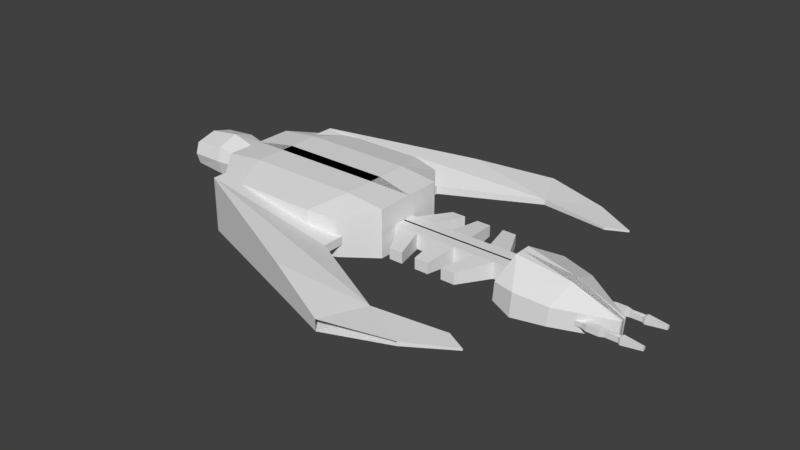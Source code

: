 # Source: ship.6.blend  (saved by Blender 2.79.0; exported with 4.5.12 LTS)
import bpy
from mathutils import Matrix  # noqa: F401  (used for matrix-valued properties, if any)

bpy.ops.wm.read_factory_settings(use_empty=True)
scene = bpy.context.scene
scene.name = 'Scene'

# ---- collections
col_collection_3 = bpy.data.collections.new('Collection 3'); scene.collection.children.link(col_collection_3)

# ---- world
world_world = bpy.data.worlds.new('World'); scene.world = world_world
world_world.color = (0.05088, 0.05088, 0.05088)
world_world.use_sun_shadow = False
world_world.sun_shadow_jitter_overblur = 0.0
world_world.cycles.sampling_method = 'MANUAL'

# ---- meshes
me_cube_033 = bpy.data.meshes.new('Cube.033')
me_cube_033.from_pydata([(-1.126, 0.659, 18.41), (-1.126, 0.659, 31.54), (1.941, 2.418, 22.83), (1.941, 2.418, 25.5), (0.8736, 0.659, 23.97), (0.8736, 0.659, 25.97), (2.886, 2.139, 23.86), (2.886, 2.139, 24.84), (-1.126, 1.129, 18.41), (-1.126, 1.129, 31.54), (0.8736, 1.129, 23.97), (0.8736, 1.129, 25.97), (2.201, 1.795, 25.23), (0.897, 1.979, 21.38), (2.201, 1.795, 23.9), (0.897, 1.979, 28.11), (3.505, 1.782, 24.62), (3.505, 1.782, 24.2), (3.217, 1.638, 24.22), (3.217, 1.638, 24.78)], [], [(13, 15, 3, 2), (17, 16, 19, 18), (10, 11, 5, 4), (4, 5, 1, 0), (8, 10, 4, 0), (11, 9, 1, 5), (12, 15, 9, 11), (13, 14, 10, 8), (14, 12, 11, 10), (0, 1, 9, 8), (6, 7, 16, 17), (8, 9, 15, 13), (7, 3, 15, 12), (2, 6, 14, 13), (7, 12, 19, 16), (14, 6, 17, 18), (12, 14, 18, 19)])
_uv = me_cube_033.uv_layers.new(name='UVMap')
_uv.uv.foreach_set('vector', [0.7933, -0.3623, 0.7933, 1.252, 0.4272, 0.6267, 0.4272, -0.0144, -1.075, 0.6862, -1.075, 0.5869, -0.9704, 0.548, -0.9704, 0.6821, 1.834, -1.075, 1.804, -0.751, 1.655, -0.7401, 1.684, -1.064, -0.1515, 0.741, -0.1515, 0.2614, 0.4272, -1.074, 0.4272, 2.075, 0.3595, 2.074, -0.2192, 0.7405, -0.1515, 0.741, 0.4272, 2.075, 1.804, -0.751, 1.834, 0.5001, 1.684, 0.511, 1.655, -0.7401, -0.6992, 0.4401, -0.3483, -0.2518, 0.3595, -1.075, -0.2192, 0.2609, -0.3483, 1.362, -0.6992, 0.7592, -0.2192, 0.7405, 0.3595, 2.074, -0.6992, 0.7592, -0.6992, 0.4401, -0.2192, 0.2609, -0.2192, 0.7405, 1.503, 2.074, 1.503, -1.075, 1.655, -1.075, 1.655, 2.074, 1.794, 0.511, 1.794, 0.7473, 1.655, 0.6936, 1.655, 0.5943, 1.503, -1.075, 1.503, 2.074, 0.7933, 1.252, 0.7933, -0.3623, 1.911, -0.2016, 1.834, -0.4794, 2.075, -1.075, 2.025, -0.3817, -0.7137, 1.014, -0.9469, 0.7688, -0.6992, 0.7592, -0.3483, 1.362, 1.911, -0.2016, 2.025, -0.3817, 2.075, -0.1265, 2.027, -0.05078, -0.6992, 0.7592, -0.9469, 0.7688, -1.075, 0.6862, -0.9704, 0.6821, -0.6992, 0.4401, -0.6992, 0.7592, -0.9704, 0.6821, -0.9704, 0.548])
me_cube_033.use_remesh_preserve_volume = False
me_cube_033.use_remesh_preserve_attributes = False
me_cube_033.use_mirror_vertex_groups = False
me_cube_033.update()
me_cube_037 = bpy.data.meshes.new('Cube.037')
me_cube_037.from_pydata([(-1.961, -0.4059, -3.64), (-1.961, -0.4059, 3.682), (-1.961, 0.03258, -3.64), (-1.961, 0.03258, 3.682), (1.948, -0.4059, -3.64), (1.948, -0.4059, 3.682), (1.948, 0.03258, -3.64), (1.948, 0.03258, 3.682), (1.389, 0.03258, -3.64), (0.8309, 0.03258, -3.64), (0.2726, 0.03258, -3.64), (-0.2857, 0.03258, -3.64), (-0.8441, 0.03258, -3.64), (-1.402, 0.03258, -3.64), (-1.402, 0.03258, 3.682), (-0.8441, 0.03258, 3.682), (-0.2857, 0.03258, 3.682), (0.2726, 0.03258, 3.682), (0.8309, 0.03258, 3.682), (1.389, 0.03258, 3.682), (-1.402, -0.4059, -3.64), (-0.8441, -0.4059, -3.64), (-0.2857, -0.4059, -3.64), (0.2726, -0.4059, -3.64), (0.8309, -0.4059, -3.64), (1.389, -0.4059, -3.64), (1.389, -0.4059, 3.682), (0.8309, -0.4059, 3.682), (0.2726, -0.4059, 3.682), (-0.2857, -0.4059, 3.682), (-0.8441, -0.4059, 3.682), (-1.402, -0.4059, 3.682), (-0.9545, -1.508, -2.465), (-0.5753, -1.508, -2.465), (-0.1962, -1.508, -2.465), (0.183, -1.508, -2.465), (0.5622, -1.508, -2.465), (0.9413, -1.508, -2.465), (0.9413, -1.508, 2.507), (0.5622, -1.508, 2.507), (0.183, -1.508, 2.507), (-0.1962, -1.508, 2.507), (-0.5753, -1.508, 2.507), (-0.9545, -1.508, 2.507)], [], [(0, 1, 3, 2), (8, 19, 7, 6), (6, 7, 5, 4), (20, 31, 1, 0), (8, 6, 4, 25), (14, 3, 1, 31), (7, 19, 26, 5), (19, 18, 27, 26), (18, 17, 28, 27), (17, 16, 29, 28), (16, 15, 30, 29), (15, 14, 31, 30), (2, 13, 20, 0), (13, 12, 21, 20), (12, 11, 22, 21), (11, 10, 23, 22), (10, 9, 24, 23), (9, 8, 25, 24), (4, 5, 26, 25), (28, 29, 41, 40), (24, 27, 28, 23), (31, 20, 32, 43), (22, 29, 30, 21), (24, 25, 37, 36), (2, 3, 14, 13), (13, 14, 15, 12), (12, 15, 16, 11), (11, 16, 17, 10), (10, 17, 18, 9), (9, 18, 19, 8), (37, 38, 39, 36), (35, 40, 41, 34), (33, 42, 43, 32), (23, 28, 40, 35), (22, 23, 35, 34), (29, 22, 34, 41), (26, 27, 39, 38), (25, 26, 38, 37), (21, 30, 42, 33), (30, 31, 43, 42), (20, 21, 33, 32), (27, 24, 36, 39)])
_uv = me_cube_037.uv_layers.new(name='UVMap')
_uv.uv.foreach_set('vector', [-0.4538, 0.5504, -0.4538, 1.612, -0.5184, 1.612, -0.5184, 0.5504, -0.1065, 0.5504, -0.1065, -0.5112, -0.0241, -0.5112, -0.0241, 0.5504, -0.3899, 0.5504, -0.3899, 1.612, -0.4538, 1.612, -0.4538, 0.5504, 1.275, 0.5504, 1.275, -0.5112, 1.358, -0.5112, 1.358, 0.5504, -0.2605, 1.036, -0.2605, 1.117, -0.3252, 1.117, -0.3252, 1.036, -0.3252, 1.036, -0.3252, 1.117, -0.3899, 1.117, -0.3899, 1.036, -0.3252, 0.5504, -0.3252, 0.6313, -0.3899, 0.6313, -0.3899, 0.5504, -0.3252, 0.6313, -0.3252, 0.7123, -0.3899, 0.7123, -0.3899, 0.6313, -0.3252, 0.7123, -0.3252, 0.7932, -0.3899, 0.7932, -0.3899, 0.7123, -0.3252, 0.7932, -0.3252, 0.8742, -0.3899, 0.8742, -0.3899, 0.7932, -0.3252, 0.8742, -0.3252, 0.9551, -0.3899, 0.9551, -0.3899, 0.8742, -0.3252, 0.9551, -0.3252, 1.036, -0.3899, 1.036, -0.3899, 0.9551, -0.2605, 0.5504, -0.2605, 0.6313, -0.3252, 0.6313, -0.3252, 0.5504, -0.2605, 0.6313, -0.2605, 0.7123, -0.3252, 0.7123, -0.3252, 0.6313, -0.2605, 0.7123, -0.2605, 0.7932, -0.3252, 0.7932, -0.3252, 0.7123, -0.2605, 0.7932, -0.2605, 0.8742, -0.3252, 0.8742, -0.3252, 0.7932, -0.2605, 0.8742, -0.2605, 0.9551, -0.3252, 0.9551, -0.3252, 0.8742, -0.2605, 0.9551, -0.2605, 1.036, -0.3252, 1.036, -0.3252, 0.9551, 1.193, 0.5504, 1.193, -0.5112, 1.275, -0.5112, 1.275, 0.5504, 1.358, -0.5112, 1.44, -0.5112, 1.427, -0.3409, 1.371, -0.3409, 1.44, 0.5504, 1.44, -0.5112, 1.522, -0.5112, 1.522, 0.5504, 0.6354, 0.5504, 0.6354, -0.5112, 0.7943, -0.3409, 0.7943, 0.3801, -0.6008, 1.612, -0.6008, 0.5504, -0.5184, 0.5504, -0.5184, 1.612, 1.031, 0.5504, 0.9488, 0.5504, 1.015, 0.3801, 1.071, 0.3801, -0.6008, 0.5504, -0.6008, -0.5112, -0.5184, -0.5112, -0.5184, 0.5504, -0.5184, 0.5504, -0.5184, -0.5112, -0.436, -0.5112, -0.436, 0.5504, -0.436, 0.5504, -0.436, -0.5112, -0.3536, -0.5112, -0.3536, 0.5504, -0.3536, 0.5504, -0.3536, -0.5112, -0.2712, -0.5112, -0.2712, 0.5504, -0.2712, 0.5504, -0.2712, -0.5112, -0.1889, -0.5112, -0.1889, 0.5504, -0.1889, 0.5504, -0.1889, -0.5112, -0.1065, -0.5112, -0.1065, 0.5504, 1.015, 0.3801, 1.015, -0.3409, 1.071, -0.3409, 1.071, 0.3801, 1.371, 0.3801, 1.371, -0.3409, 1.427, -0.3409, 1.427, 0.3801, 1.071, 0.3801, 1.071, -0.3409, 1.127, -0.3409, 1.127, 0.3801, 0.4738, -0.5112, 0.4738, 0.5504, 0.3111, 0.3801, 0.3111, -0.3409, 1.44, 0.5504, 1.358, 0.5504, 1.371, 0.3801, 1.427, 0.3801, 0.4738, 0.5504, 0.4738, -0.5112, 0.6354, -0.3409, 0.6354, 0.3801, 0.9488, -0.5112, 1.031, -0.5112, 1.071, -0.3409, 1.015, -0.3409, 0.1467, -0.5112, 0.1467, 0.5504, -0.0241, 0.3801, -0.0241, -0.3409, 0.9488, -0.5112, 0.9488, 0.5504, 0.7943, 0.3801, 0.7943, -0.3409, 1.11, -0.5112, 1.193, -0.5112, 1.127, -0.3409, 1.071, -0.3409, 1.193, 0.5504, 1.11, 0.5504, 1.071, 0.3801, 1.127, 0.3801, 0.1467, 0.5504, 0.1467, -0.5112, 0.3111, -0.3409, 0.3111, 0.3801])
me_cube_037.use_remesh_preserve_volume = False
me_cube_037.use_remesh_preserve_attributes = False
me_cube_037.use_mirror_vertex_groups = False
me_cube_037.update()
me_cube_038 = bpy.data.meshes.new('Cube.038')
me_cube_038.from_pydata([(-2.236, 1.584, -0.7062), (-2.236, 1.584, -0.01426), (0.09956, 1.584, -0.7062), (0.09956, 1.584, -0.01426), (-2.117, 0.0, -0.6274), (-2.117, 0.0, 0.6274), (2.272, -0.054, -0.8205), (2.272, -0.054, -0.1632), (-2.117, 0.4269, 0.6274), (2.272, 0.1696, -0.8205), (-2.117, 0.4269, -0.6274), (2.272, 0.1696, -0.1632), (-1.299, 1.876, -0.8341), (-1.299, 1.876, 0.06751), (0.1932, -0.2363, 0.4287), (0.1932, -0.2363, -0.8975), (0.1932, 0.2149, -0.8975), (0.1932, 0.2149, 0.4287)], [], [(10, 8, 1, 0), (12, 13, 3, 2), (17, 8, 5, 14), (16, 9, 6, 15), (9, 11, 7, 6), (2, 3, 11, 9), (12, 2, 9, 16), (13, 1, 8, 17), (4, 5, 8, 10), (3, 13, 17, 11), (0, 12, 16, 10), (10, 16, 15, 4), (11, 17, 14, 7), (0, 1, 13, 12)])
_uv = me_cube_038.uv_layers.new(name='UVMap')
_uv.uv.foreach_set('vector', [2.112, -0.3156, 1.449, -0.2724, 1.758, -1.1, 2.124, -1.124, 1.449, 1.515, 0.9715, 1.515, 1.015, 0.5234, 1.381, 0.5234, -0.2938, 0.6004, -0.2812, -1.014, -0.05977, -0.9818, -0.05977, 0.6349, 0.7339, 0.329, 0.6434, -1.108, 0.7612, -1.124, 0.9715, 0.2968, 1.567, 0.02329, 1.567, 0.4797, 1.449, 0.4797, 1.449, 0.02329, 1.381, 0.5234, 1.015, 0.5234, 1.094, -1.124, 1.442, -1.124, -0.05977, 1.479, 0.01683, 0.4958, 0.6434, -1.108, 0.7339, 0.329, -1.124, -0.5135, -0.938, -1.124, -0.2812, -1.014, -0.2938, 0.6004, 2.124, -0.01988, 1.46, 0.02329, 1.449, -0.2724, 2.112, -0.3156, -1.042, 0.4732, -1.124, -0.5135, -0.2938, 0.6004, -0.4205, 2.081, 0.1446, 2.108, -0.05977, 1.479, 0.7339, 0.329, 0.7467, 1.945, 0.7467, 1.945, 0.7339, 0.329, 0.9715, 0.2968, 0.9715, 1.915, -0.4205, 2.081, -0.2938, 0.6004, -0.05977, 0.6349, -0.3045, 2.098, 1.381, 2.124, 1.015, 2.124, 0.9715, 1.515, 1.449, 1.515])
me_cube_038.use_remesh_preserve_volume = False
me_cube_038.use_remesh_preserve_attributes = False
me_cube_038.use_mirror_vertex_groups = False
me_cube_038.update()
me_cube_040 = bpy.data.meshes.new('Cube.040')
me_cube_040.from_pydata([(-1.577, 1.288, -0.4674), (-1.577, 1.288, 0.4674), (1.577, 1.288, -0.4674), (1.577, 1.288, 0.4674), (-2.117, 0.0, -0.6274), (-2.117, 0.0, 0.6274), (2.117, 0.0, -0.6274), (2.117, 0.0, 0.6274), (-2.117, 0.6938, 0.6274), (2.117, 0.6938, -0.6274), (-2.117, 0.6938, -0.6274), (2.117, 0.6938, 0.6274), (0.9303, 1.401, -0.5513), (0.0, 1.401, -0.5513), (-0.9303, 1.401, -0.5513), (-0.9303, 1.401, 0.5513), (0.0, 1.401, 0.5513), (0.9303, 1.401, 0.5513), (-1.249, -0.1186, 0.7401), (0.0, -0.1186, 0.7401), (1.249, -0.1186, 0.7401), (1.249, -0.1186, -0.7401), (0.0, -0.1186, -0.7401), (-1.249, -0.1186, -0.7401), (1.249, 0.6997, -0.7401), (0.0, 0.6997, -0.7401), (-1.249, 0.6997, -0.7401), (-1.249, 0.6997, 0.7401), (0.0, 0.6997, 0.7401), (1.249, 0.6997, 0.7401)], [], [(10, 8, 1, 0), (12, 17, 3, 2), (27, 8, 5, 18), (24, 9, 6, 21), (9, 11, 7, 6), (2, 3, 11, 9), (12, 2, 9, 24), (15, 1, 8, 27), (4, 5, 8, 10), (3, 17, 29, 11), (17, 16, 28, 29), (16, 15, 27, 28), (0, 14, 26, 10), (14, 13, 25, 26), (13, 12, 24, 25), (10, 26, 23, 4), (26, 25, 22, 23), (25, 24, 21, 22), (11, 29, 20, 7), (29, 28, 19, 20), (28, 27, 18, 19), (0, 1, 15, 14), (14, 15, 16, 13), (13, 16, 17, 12)])
_uv = me_cube_040.uv_layers.new(name='UVMap')
_uv.uv.foreach_set('vector', [2.003, -0.6009, 1.307, -0.6009, 1.396, -1.003, 1.914, -1.003, 1.307, -0.5653, 0.6951, -0.5653, 0.7417, -1.003, 1.26, -1.003, -0.5545, 1.275, -0.5481, 1.862, -0.9284, 1.862, -1.003, 1.275, 0.2465, -0.4154, 0.2402, -1.003, 0.6205, -1.003, 0.6951, -0.4154, 1.391, 1.601, 0.6951, 1.601, 0.6951, 1.131, 1.391, 1.131, 1.303, 2.003, 0.7839, 2.003, 0.6951, 1.601, 1.391, 1.601, -0.154, -0.1999, -0.09941, -0.6377, 0.2402, -1.003, 0.2465, -0.4154, -0.154, 1.059, -0.2086, 1.497, -0.5481, 1.862, -0.5545, 1.275, 2.003, -0.1315, 1.307, -0.1315, 1.307, -0.6009, 2.003, -0.6009, -0.2086, -0.6377, -0.154, -0.1999, -0.5545, -0.4154, -0.5481, -1.003, -0.154, -0.1999, -0.154, 0.4296, -0.5545, 0.4296, -0.5545, -0.4154, -0.154, 0.4296, -0.154, 1.059, -0.5545, 1.275, -0.5545, 0.4296, -0.09941, 1.497, -0.154, 1.059, 0.2465, 1.275, 0.2402, 1.862, -0.154, 1.059, -0.154, 0.4296, 0.2465, 0.4296, 0.2465, 1.275, -0.154, 0.4296, -0.154, -0.1999, 0.2465, -0.4154, 0.2465, 0.4296, 0.2402, 1.862, 0.2465, 1.275, 0.6951, 1.275, 0.6205, 1.862, 0.2465, 1.275, 0.2465, 0.4296, 0.6951, 0.4296, 0.6951, 1.275, 0.2465, 0.4296, 0.2465, -0.4154, 0.6951, -0.4154, 0.6951, 0.4296, -0.5481, -1.003, -0.5545, -0.4154, -1.003, -0.4154, -0.9284, -1.003, -0.5545, -0.4154, -0.5545, 0.4296, -1.003, 0.4296, -1.003, -0.4154, -0.5545, 0.4296, -0.5545, 1.275, -1.003, 1.275, -1.003, 0.4296, 1.26, 1.131, 0.7417, 1.131, 0.6951, 0.6936, 1.307, 0.6936, 1.307, 0.6936, 0.6951, 0.6936, 0.6951, 0.06418, 1.307, 0.06418, 1.307, 0.06418, 0.6951, 0.06418, 0.6951, -0.5653, 1.307, -0.5653])
me_cube_040.use_remesh_preserve_volume = False
me_cube_040.use_remesh_preserve_attributes = False
me_cube_040.use_mirror_vertex_groups = False
me_cube_040.update()
me_cube_042 = bpy.data.meshes.new('Cube.042')
me_cube_042.from_pydata([(-1.979, 1.176, -0.2727), (-1.979, 1.176, 0.2727), (1.786, 0.8342, -0.2239), (1.786, 0.8342, 0.2239), (-2.003, 4.172e-07, -0.5783), (-2.003, 4.172e-07, 0.5783), (1.761, 0.002726, -0.4451), (1.761, 0.002726, 0.4451), (-1.983, 1.333, 1.638e-09), (1.786, 0.9544, 3.422e-10), (1.761, 1.082, 3.307e-10), (1.761, 0.9232, -0.2956), (1.761, 0.9232, 0.2956), (1.786, -0.03767, -0.3462), (1.786, -0.03767, 0.3462), (0.7296, -0.05712, 0.4381), (0.7296, -0.05712, -0.4381), (0.7296, 1.198, 4.331e-10), (0.7296, 1.046, -0.2834), (0.7296, 1.046, 0.2834), (0.1273, 1.159, -0.3639), (-0.6976, 1.288, -0.489), (-0.6976, 1.288, 0.489), (0.1273, 1.159, 0.3639), (-0.6976, 2.98e-07, 0.7361), (0.1273, -0.006006, 0.5479), (0.1273, -0.006006, -0.5479), (-0.6976, 2.98e-07, -0.7361), (-0.6976, 1.51, 4.589e-10), (0.1273, 1.359, 4.185e-10), (-2.003, 1.288, 0.3841), (-1.989, -0.006831, 0.4246), (-2.003, 1.51, 1.638e-09), (-2.003, 1.288, -0.3841), (-1.989, -0.006831, -0.4246), (-1.003, -0.01907, 0.5405), (-0.9915, 1.164, 0.3472), (-0.9961, 1.321, 4.211e-10), (-0.9915, 1.164, -0.3472), (-1.003, -0.01907, -0.5405)], [], [(29, 23, 12, 10), (22, 30, 5, 24), (20, 11, 6, 26), (20, 29, 10, 11), (9, 2, 11, 10), (2, 13, 6, 11), (14, 3, 12, 7), (3, 9, 10, 12), (33, 32, 28, 21), (18, 17, 19, 15, 16), (9, 3, 19, 17), (13, 2, 18, 16), (3, 14, 15, 19), (2, 9, 17, 18), (21, 28, 29, 20), (33, 21, 27, 4), (21, 20, 26, 27), (12, 23, 25, 7), (23, 22, 24, 25), (32, 30, 22, 28), (28, 22, 23, 29), (1, 31, 5, 30), (0, 8, 32, 33), (34, 0, 33, 4), (1, 8, 37, 36), (8, 1, 30, 32), (35, 36, 37, 38, 39), (8, 0, 38, 37), (0, 34, 39, 38), (31, 1, 36, 35)])
_uv = me_cube_042.uv_layers.new(name='UVMap')
_uv.uv.foreach_set('vector', [0.04462, 0.1481, -0.04097, 0.1527, -0.1305, -0.5027, -0.06269, -0.5065, 0.006859, 0.4849, 0.006739, 1.006, -0.5057, 1.006, -0.5065, 0.4857, 0.247, 0.1527, 0.3365, -0.5027, 0.7028, -0.5025, 0.7104, 0.1529, 0.247, 0.1527, 0.1614, 0.1481, 0.2687, -0.5065, 0.3365, -0.5027, 1.316, 0.1523, 1.228, 0.2002, 1.199, 0.1638, 1.316, 0.1006, 1.228, 0.2002, 1.179, 0.5479, 1.14, 0.5308, 1.199, 0.1638, 1.453, 0.5479, 1.405, 0.2002, 1.433, 0.1638, 1.492, 0.5308, 1.405, 0.2002, 1.316, 0.1523, 1.316, 0.1006, 1.433, 0.1638, 0.1993, 1.006, 0.1049, 1.001, 0.103, 0.4786, 0.1992, 0.4849, 0.3929, 1.067, 0.505, 1.006, 0.6171, 1.067, 0.6783, 1.506, 0.3317, 1.506, -0.08484, 1.397, -0.08739, 1.353, 0.3285, 1.445, 0.3317, 1.501, -0.5039, 1.5, -0.5065, 1.154, -0.09061, 1.062, -0.08739, 1.501, -0.08739, 1.353, -0.08484, 1.006, 0.3317, 1.006, 0.3285, 1.445, -0.5065, 1.154, -0.5039, 1.109, -0.08739, 1.006, -0.09061, 1.062, 0.1992, 0.4849, 0.103, 0.4786, 0.1614, 0.1481, 0.247, 0.1527, 0.1993, 1.006, 0.1992, 0.4849, 0.7125, 0.4857, 0.7117, 1.006, 0.1992, 0.4849, 0.247, 0.1527, 0.7104, 0.1529, 0.7125, 0.4857, -0.1305, -0.5027, -0.04097, 0.1527, -0.5044, 0.1529, -0.4968, -0.5025, -0.04097, 0.1527, 0.006859, 0.4849, -0.5065, 0.4857, -0.5044, 0.1529, 0.1011, 1.001, 0.006739, 1.006, 0.006859, 0.4849, 0.103, 0.4786, 0.103, 0.4786, 0.006859, 0.4849, -0.04097, 0.1527, 0.04462, 0.1481, 1.049, -0.03353, 1.109, -0.5065, 1.17, -0.5034, 1.093, 0.01175, 0.8333, -0.03353, 0.9412, 0.02934, 0.9412, 0.1006, 0.7893, 0.01175, 0.7732, -0.5065, 0.8333, -0.03353, 0.7893, 0.01175, 0.7125, -0.5034, 1.115, 0.6944, 1.109, 0.6363, 1.5, 0.6401, 1.506, 0.6969, 0.9412, 0.02934, 1.049, -0.03353, 1.093, 0.01175, 0.9412, 0.1006, 0.7125, 0.6363, 0.789, 0.1635, 0.9263, 0.1006, 1.064, 0.1635, 1.14, 0.6363, 0.7125, 1.167, 0.7179, 1.109, 1.109, 1.106, 1.103, 1.163, 0.7179, 1.109, 0.7183, 0.6381, 1.109, 0.6363, 1.109, 1.106, 1.115, 1.165, 1.115, 0.6944, 1.506, 0.6969, 1.506, 1.167])
me_cube_042.use_remesh_preserve_volume = False
me_cube_042.use_remesh_preserve_attributes = False
me_cube_042.use_mirror_vertex_groups = False
me_cube_042.update()
me_cube_043 = bpy.data.meshes.new('Cube.043')
me_cube_043.from_pydata([(3.377, 3.275, 0.1451), (3.377, 3.275, 0.6062), (4.933, 3.007, 0.261), (4.933, 3.007, 0.4903), (4.933, 2.772, 0.261), (4.933, 2.772, 0.4903), (4.564, 3.275, 0.1451), (4.209, 3.275, 0.1497), (3.986, 3.275, 0.1497), (3.631, 3.275, 0.1451), (3.631, 3.275, 0.6062), (3.986, 3.275, 0.6015), (4.209, 3.275, 0.6015), (4.564, 3.275, 0.6062), (4.523, 3.144, 0.2062), (4.294, 3.144, 0.2062), (4.294, 3.144, 0.5451), (4.523, 3.144, 0.5451), (4.294, 2.796, 0.5451), (4.523, 2.796, 0.5451), (4.523, 2.796, 0.2062), (4.294, 2.796, 0.2062), (3.895, 3.107, 0.2149), (3.678, 3.107, 0.2149), (3.678, 3.107, 0.5364), (3.895, 3.107, 0.5364), (3.678, 2.777, 0.5364), (3.895, 2.777, 0.5364), (3.895, 2.777, 0.2149), (3.678, 2.777, 0.2149), (3.377, 2.329, 0.1451), (3.377, 2.329, 0.6062), (4.933, 2.597, 0.261), (4.933, 2.597, 0.4903), (3.377, 2.802, 0.1451), (3.377, 2.802, 0.6062), (4.933, 2.833, 0.261), (4.933, 2.833, 0.4903), (4.564, 2.329, 0.1451), (4.209, 2.329, 0.1497), (3.986, 2.329, 0.1497), (3.631, 2.329, 0.1451), (3.631, 2.329, 0.6062), (3.986, 2.329, 0.6015), (4.209, 2.329, 0.6015), (4.564, 2.329, 0.6062), (3.631, 2.802, 0.6062), (3.986, 2.802, 0.6015), (4.209, 2.802, 0.6015), (4.564, 2.802, 0.6062), (4.564, 2.802, 0.1451), (4.209, 2.802, 0.1497), (3.986, 2.802, 0.1497), (3.631, 2.802, 0.1451), (4.523, 2.46, 0.2062), (4.294, 2.46, 0.2062), (4.294, 2.46, 0.5451), (4.523, 2.46, 0.5451), (4.294, 2.808, 0.5451), (4.523, 2.808, 0.5451), (4.523, 2.808, 0.2062), (4.294, 2.808, 0.2062), (3.895, 2.497, 0.2149), (3.678, 2.497, 0.2149), (3.678, 2.497, 0.5364), (3.895, 2.497, 0.5364), (3.678, 2.827, 0.5364), (3.895, 2.827, 0.5364), (3.895, 2.827, 0.2149), (3.678, 2.827, 0.2149)], [], [(34, 35, 1, 0), (6, 13, 3, 2), (10, 1, 35, 46), (6, 2, 4, 50), (2, 3, 5, 4), (0, 9, 53, 34), (47, 11, 25, 27), (8, 7, 51, 52), (3, 13, 49, 5), (12, 11, 47, 48), (9, 10, 24, 23), (0, 1, 10, 9), (8, 11, 12, 7), (7, 12, 16, 15), (15, 14, 20, 21), (17, 16, 18, 19), (15, 16, 17, 14), (49, 13, 17, 19), (51, 7, 15, 21), (13, 6, 14, 17), (12, 48, 18, 16), (6, 50, 20, 14), (23, 22, 28, 29), (25, 24, 26, 27), (23, 24, 25, 22), (53, 9, 23, 29), (11, 8, 22, 25), (10, 46, 26, 24), (8, 52, 28, 22), (34, 30, 31, 35), (38, 32, 33, 45), (42, 46, 35, 31), (38, 50, 36, 32), (32, 36, 37, 33), (30, 34, 53, 41), (47, 67, 65, 43), (40, 52, 51, 39), (33, 37, 49, 45), (44, 48, 47, 43), (41, 63, 64, 42), (30, 41, 42, 31), (40, 39, 44, 43), (39, 55, 56, 44), (55, 61, 60, 54), (57, 59, 58, 56), (55, 54, 57, 56), (49, 59, 57, 45), (51, 61, 55, 39), (45, 57, 54, 38), (44, 56, 58, 48), (38, 54, 60, 50), (63, 69, 68, 62), (65, 67, 66, 64), (63, 62, 65, 64), (53, 69, 63, 41), (43, 65, 62, 40), (42, 64, 66, 46), (40, 62, 68, 52), (5, 49, 37, 36, 50, 4), (52, 68, 69, 53, 29, 28), (19, 18, 48, 58, 59, 49), (21, 20, 50, 60, 61, 51), (27, 26, 46, 66, 67, 47)])
_uv = me_cube_043.uv_layers.new(name='UVMap')
_uv.uv.foreach_set('vector', [4.144e-08, 0.5615, 0.1832, 0.5615, 0.1832, 0.7487, 0.0, 0.7487, 0.5312, 0.761, 0.5312, 0.9433, 0.3849, 0.8975, 0.3849, 0.8068, 0.284, 0.7487, 0.1832, 0.7487, 0.1832, 0.5615, 0.284, 0.5615, 0.7513, 0.5736, 0.8997, 0.6798, 0.8997, 0.7729, 0.7513, 0.7608, 0.8422, 1.0, 0.751, 1.0, 0.751, 0.9069, 0.8422, 0.9069, 0.3849, 0.7487, 0.284, 0.7487, 0.284, 0.5615, 0.3849, 0.5615, 0.121, 0.1872, 0.121, 0.3744, 0.08612, 0.308, 0.08612, 0.1774, 0.5496, 0.3744, 0.461, 0.3744, 0.461, 0.1872, 0.5496, 0.1872, 0.6705, 0.1062, 0.819, 0.0, 0.819, 0.1872, 0.6705, 0.1993, 0.2095, 0.3744, 0.121, 0.3744, 0.121, 0.1872, 0.2095, 0.1872, 0.7513, 0.5713, 0.5681, 0.5713, 0.5958, 0.5049, 0.7235, 0.5049, 0.819, 0.1823, 0.819, 0.0, 0.92, 4.714e-08, 0.92, 0.1823, 0.284, 0.9274, 0.284, 0.7487, 0.3727, 0.7487, 0.3727, 0.9274, 0.9723, 0.1823, 0.9723, 0.361, 0.92, 0.3387, 0.92, 0.2046, 0.426, 0.3223, 0.3353, 0.3223, 0.3353, 0.1847, 0.426, 0.1847, 0.3353, 0.3223, 0.2445, 0.3223, 0.2445, 0.1847, 0.3353, 0.1847, 0.7513, 0.9069, 0.7513, 0.7729, 0.8422, 0.7729, 0.8422, 0.9069, 0.5681, 0.7585, 0.5681, 0.5713, 0.5923, 0.6234, 0.5923, 0.761, 0.461, 0.1872, 0.461, 0.3744, 0.426, 0.3223, 0.426, 0.1847, 0.5681, 0.5713, 0.7513, 0.5713, 0.727, 0.6234, 0.5923, 0.6234, 0.2095, 0.3744, 0.2095, 0.1872, 0.2445, 0.1847, 0.2445, 0.3223, 0.7513, 0.5713, 0.7513, 0.7585, 0.727, 0.761, 0.727, 0.6234, 0.6705, 0.308, 0.5844, 0.308, 0.5844, 0.1774, 0.6705, 0.1774, 0.08612, 0.308, 0.0, 0.308, 0.0, 0.1774, 0.08612, 0.1774, 0.986, 0.6457, 0.986, 0.7729, 0.8997, 0.7729, 0.8997, 0.6457, 0.7513, 0.3841, 0.7513, 0.5713, 0.7235, 0.5049, 0.7235, 0.3744, 0.8997, 0.553, 0.8997, 0.3744, 0.9664, 0.4001, 0.9664, 0.5273, 0.5681, 0.5713, 0.5681, 0.3841, 0.5958, 0.3744, 0.5958, 0.5049, 0.5496, 0.3744, 0.5496, 0.1872, 0.5844, 0.1774, 0.5844, 0.308, 4.144e-08, 0.5615, 8.881e-08, 0.3744, 0.1832, 0.3744, 0.1832, 0.5615, 0.7144, 0.9433, 0.5681, 0.8975, 0.5681, 0.8068, 0.7144, 0.761, 0.284, 0.3744, 0.284, 0.5615, 0.1832, 0.5615, 0.1832, 0.3744, 0.1485, 0.7487, 0.1485, 0.9359, 0.0, 0.948, 0.0, 0.8549, 1.0, 0.9, 1.0, 0.9931, 0.9089, 0.9931, 0.9089, 0.9, 0.3849, 0.3744, 0.3849, 0.5615, 0.284, 0.5615, 0.284, 0.3744, 0.121, 0.1872, 0.08612, 0.1969, 0.08612, 0.06641, 0.121, 0.0, 0.5496, 0.0, 0.5496, 0.1872, 0.461, 0.1872, 0.461, 0.0, 0.7513, 0.4675, 0.7513, 0.3744, 0.8997, 0.3864, 0.8997, 0.5736, 0.2095, 1.886e-07, 0.2095, 0.1872, 0.121, 0.1872, 0.121, 0.0, 0.5681, 0.3744, 0.5404, 0.4408, 0.4126, 0.4408, 0.3849, 0.3744, 0.92, 0.3647, 0.819, 0.3647, 0.819, 0.1823, 0.92, 0.1823, 0.284, 0.9274, 0.1954, 0.9274, 0.1954, 0.7487, 0.284, 0.7487, 0.92, 0.0, 0.9723, 0.02232, 0.9723, 0.1563, 0.92, 0.1787, 0.426, 0.05207, 0.426, 0.1897, 0.3353, 0.1897, 0.3353, 0.05207, 0.3353, 0.05207, 0.3353, 0.1897, 0.2445, 0.1897, 0.2445, 0.05207, 0.7614, 0.3333, 0.6705, 0.3333, 0.6705, 0.1993, 0.7614, 0.1993, 0.3849, 0.5738, 0.4091, 0.5713, 0.4091, 0.7089, 0.3849, 0.761, 0.461, 0.1872, 0.426, 0.1897, 0.426, 0.05207, 0.461, 0.0, 0.3849, 0.761, 0.4091, 0.7089, 0.5438, 0.7089, 0.5681, 0.761, 0.2095, 1.886e-07, 0.2445, 0.05207, 0.2445, 0.1897, 0.2095, 0.1872, 0.5681, 0.761, 0.5438, 0.7089, 0.5438, 0.5713, 0.5681, 0.5738, 0.6705, 0.06641, 0.6705, 0.1969, 0.5844, 0.1969, 0.5844, 0.06641, 0.08612, 0.06641, 0.08612, 0.1969, 9.473e-08, 0.1969, 2.842e-07, 0.06641, 0.9951, 0.9, 0.9089, 0.9, 0.9089, 0.7729, 0.9951, 0.7729, 0.5681, 0.5615, 0.5404, 0.5713, 0.5404, 0.4408, 0.5681, 0.3744, 0.9089, 0.9515, 0.8422, 0.9258, 0.8422, 0.7986, 0.9089, 0.7729, 0.3849, 0.3744, 0.4126, 0.4408, 0.4126, 0.5713, 0.3849, 0.5615, 0.5496, 0.0, 0.5844, 0.06641, 0.5844, 0.1969, 0.5496, 0.1872, 0.1727, 0.8852, 0.1606, 0.931, 0.1485, 0.8852, 0.1485, 0.7945, 0.1606, 0.7487, 0.1727, 0.7945, 0.7712, 0.1993, 0.781, 0.2365, 0.781, 0.3222, 0.7712, 0.3395, 0.7614, 0.3222, 0.7614, 0.2365, 0.8056, 0.3221, 0.8056, 0.2318, 0.8081, 0.1993, 0.8106, 0.2318, 0.8106, 0.3221, 0.8081, 0.3396, 0.8007, 0.3071, 0.8007, 0.2168, 0.8031, 0.1993, 0.8056, 0.2168, 0.8056, 0.3071, 0.8031, 0.3396, 0.781, 0.3022, 0.781, 0.2165, 0.7909, 0.1993, 0.8007, 0.2165, 0.8007, 0.3022, 0.7909, 0.3395])
me_cube_043.use_remesh_preserve_volume = False
me_cube_043.use_remesh_preserve_attributes = False
me_cube_043.use_mirror_vertex_groups = False
me_cube_043.update()

# ---- objects
ob_cube_026 = bpy.data.objects.new('Cube.026', me_cube_033)
ob_cube_030 = bpy.data.objects.new('Cube.030', me_cube_037)
ob_cube_031 = bpy.data.objects.new('Cube.031', me_cube_038)
ob_cube_033 = bpy.data.objects.new('Cube.033', me_cube_040)
ob_cube_035 = bpy.data.objects.new('Cube.035', me_cube_042)
ob_cube_036 = bpy.data.objects.new('Cube.036', me_cube_043)

# ---- transforms, parenting, visibility, modifiers, constraints
ob_cube_026.location = (-0.7405, -0.03926, -1.393)
ob_cube_026.scale = (0.9907, 0.9907, 0.05933)
ob_cube_026.lineart.crease_threshold = 0.0
_m = ob_cube_026.modifiers.new('Mirror', 'MIRROR')
_m.use_axis = (False, True, False)
ob_cube_030.location = (1.228, 0.005824, 0.0276)
ob_cube_030.scale = (0.5263, 0.4244, 0.03152)
ob_cube_030.lineart.crease_threshold = 0.0
_m = ob_cube_030.modifiers.new('Mirror', 'MIRROR')
_m.use_axis = (False, True, False)
ob_cube_031.location = (2.899, 0.02536, 0.0298)
ob_cube_031.rotation_euler = (3.891e-10, 0.07637, 1.024e-08)
ob_cube_031.scale = (0.3253, 0.2985, 0.3847)
ob_cube_031.lineart.crease_threshold = 0.0
_m = ob_cube_031.modifiers.new('Mirror', 'MIRROR')
_m.use_axis = (False, True, False)
ob_cube_033.location = (-0.9355, 0.09282, 0.1172)
ob_cube_033.scale = (0.6471, 0.7652, 0.5519)
ob_cube_033.lineart.crease_threshold = 0.0
_m = ob_cube_033.modifiers.new('Mirror', 'MIRROR')
_m.use_axis = (False, True, False)
ob_cube_035.location = (-2.546, 0.08675, 0.1413)
ob_cube_035.scale = (0.3577, 0.2362, 0.423)
ob_cube_035.lineart.crease_threshold = 0.0
_m = ob_cube_035.modifiers.new('Mirror', 'MIRROR')
_m.use_axis = (False, True, False)
ob_cube_036.location = (0.3527, 0.0201, -0.2316)
ob_cube_036.scale = (0.7506, 0.09986, 0.1991)
ob_cube_036.lineart.crease_threshold = 0.0
_m = ob_cube_036.modifiers.new('Mirror', 'MIRROR')
_m.use_axis = (False, True, False)

# ---- collection membership
col_collection_3.objects.link(ob_cube_026)
col_collection_3.objects.link(ob_cube_030)
col_collection_3.objects.link(ob_cube_031)
col_collection_3.objects.link(ob_cube_033)
col_collection_3.objects.link(ob_cube_035)
col_collection_3.objects.link(ob_cube_036)

# ---- scene / render settings (as saved in the file)
scene.frame_start = 1; scene.frame_end = 250; scene.frame_set(66)
scene.render.engine = 'BLENDER_EEVEE_NEXT'
scene.render.resolution_percentage = 50
scene.render.dither_intensity = 0.0
scene.cycles.use_denoising = False
scene.cycles.samples = 128
scene.cycles.sampling_pattern = 'TABULATED_SOBOL'
scene.cycles.use_adaptive_sampling = False
scene.cycles.use_light_tree = False
scene.cycles.blur_glossy = 0.0
scene.cycles.sample_clamp_indirect = 0.0
scene.view_settings.view_transform = 'Standard'
bpy.context.view_layer.update()

# ---- added for rendering (the .blend has no active camera and no usable light): camera, sun
cam_auto = bpy.data.cameras.new('AutoCamera')
cam_auto.lens = 50.0
cam_auto.sensor_width = 36.0
cam_auto.clip_end = 1000.0
ob_auto_camera = bpy.data.objects.new('AutoCamera', cam_auto)
scene.collection.objects.link(ob_auto_camera)
ob_auto_camera.location = (8.53155, -9.80173, 6.58573)
ob_auto_camera.rotation_euler = (1.09748, -7.21219e-08, 0.694738)
scene.camera = ob_auto_camera
light_auto_sun = bpy.data.lights.new('AutoSun', 'SUN')
light_auto_sun.energy = 3.0
light_auto_sun.angle = 0.0523599
ob_auto_sun = bpy.data.objects.new('AutoSun', light_auto_sun)
scene.collection.objects.link(ob_auto_sun)
ob_auto_sun.rotation_euler = (0.872665, 0.174533, 0.523599)
bpy.context.view_layer.update()
